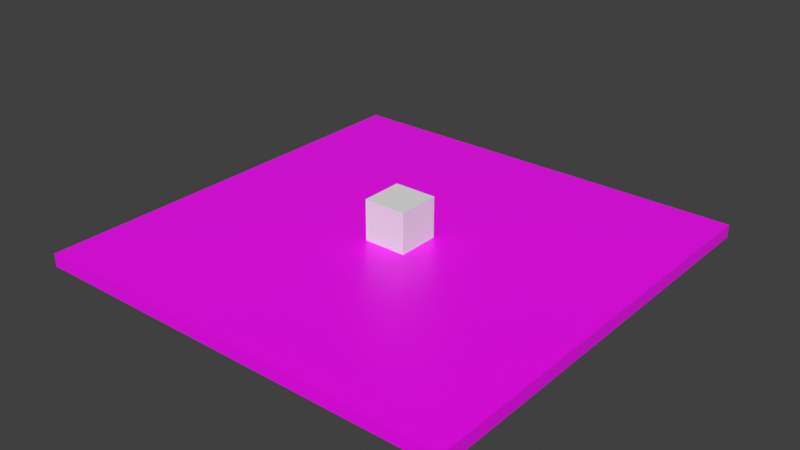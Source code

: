 # Source: PizzaPlace.blend  (saved by Blender 3.3.6; exported with 4.5.12 LTS)
import bpy
from mathutils import Matrix  # noqa: F401  (used for matrix-valued properties, if any)

bpy.ops.wm.read_factory_settings(use_empty=True)
scene = bpy.context.scene
scene.name = 'Scene'

# ---- collections
col_collection = bpy.data.collections.new('Collection'); scene.collection.children.link(col_collection)

# ---- images (referenced by path relative to the original .blend; pixels are not part of the script)
import os
ASSET_DIR = os.environ.get("B2B_ASSET_DIR", "")  # directory of the original .blend (textures are referenced by path, not embedded)
HERE = os.path.dirname(os.path.abspath(__file__))  # packed textures are extracted next to this script under _unpacked/

def load_image(name, relpath, width, height, colorspace="sRGB"):
    """Load a texture the original file referenced (path relative to the .blend, or extracted next to this script)."""
    p = next((c for c in (os.path.join(HERE, relpath), os.path.join(ASSET_DIR, relpath)) if relpath and os.path.exists(c)), "")
    if p:
        img = bpy.data.images.load(p, check_existing=True)
        img.name = name
    else:  # same state as the original file: an image datablock whose file is absent (Cycles renders it pink)
        img = bpy.data.images.new(name, width, height)
        img.source = "FILE"
        img.filepath = "//" + (relpath or name)
    img.colorspace_settings.name = colorspace
    return img
img_imphenziapalette01_256_gradient_png = load_image('ImphenziaPalette01-256-Gradient.png', 'ImphenziaPalette01-256-Gradient.png', 1024, 1024, 'sRGB')

# ---- materials (node trees are filled in below, after node groups)
mat_material = bpy.data.materials.new('Material')
mat_material.alpha_threshold = 0.0
mat_material.use_transparent_shadow = False
mat_material.line_color = (0.0, 0.0, 0.0, 1.0)

# ---- material node trees
mat_material.use_nodes = True; mat_material.node_tree.nodes.clear()
_N = mat_material.node_tree.nodes; _L = mat_material.node_tree.links
n0 = _N.new('ShaderNodeOutputMaterial'); n0.name = 'Material Output'; n0.location = (300, 300)
n1 = _N.new('ShaderNodeBsdfPrincipled'); n1.name = 'Principled BSDF'; n1.location = (10, 300)
n1.distribution = 'GGX'
n1.subsurface_method = 'BURLEY'
n1.inputs[2].default_value = 0.4
n1.inputs[3].default_value = 1.45
n1.inputs[27].default_value = (0.0, 0.0, 0.0, 1.0)
n1.inputs[28].default_value = 1.0
n2 = _N.new('ShaderNodeTexImage'); n2.name = 'Image Texture'; n2.location = (-322, 176)
n2.image = img_imphenziapalette01_256_gradient_png
n2.interpolation = 'Closest'
_L.new(n1.outputs[0], n0.inputs[0])
_L.new(n2.outputs[0], n1.inputs[0])
n0.is_active_output = True

# ---- world
world_world = bpy.data.worlds.new('World'); scene.world = world_world
world_world.use_nodes = True; world_world.node_tree.nodes.clear()
_N = world_world.node_tree.nodes; _L = world_world.node_tree.links
n0 = _N.new('ShaderNodeOutputWorld'); n0.name = 'World Output'; n0.location = (300, 300)
n1 = _N.new('ShaderNodeBackground'); n1.name = 'Background'; n1.location = (10, 300)
n1.inputs[0].default_value = (0.05088, 0.05088, 0.05088, 1.0)
_L.new(n1.outputs[0], n0.inputs[0])
n0.is_active_output = True
world_world.color = (0.05088, 0.05088, 0.05088)
world_world.use_sun_shadow = False
world_world.sun_shadow_jitter_overblur = 0.0

# ---- meshes
me_cube = bpy.data.meshes.new('Cube')
me_cube.from_pydata([(10.0, 10.0, 0.3), (10.0, 10.0, -0.3), (10.0, -10.0, 0.3), (10.0, -10.0, -0.3), (-10.0, 10.0, 0.3), (-10.0, 10.0, -0.3), (-10.0, -10.0, 0.3), (-10.0, -10.0, -0.3)], [], [(0, 4, 6, 2), (3, 2, 6, 7), (7, 6, 4, 5), (5, 1, 3, 7), (1, 0, 2, 3), (5, 4, 0, 1)])
_uv = me_cube.uv_layers.new(name='UVMap')
_uv.uv.foreach_set('vector', [0.8284, 0.8094, 0.8284, 0.8094, 0.8284, 0.8094, 0.8284, 0.8094, 0.8284, 0.8094, 0.8284, 0.8094, 0.8284, 0.8094, 0.8284, 0.8094, 0.8284, 0.8094, 0.8284, 0.8094, 0.8284, 0.8094, 0.8284, 0.8094, 0.8284, 0.8094, 0.8284, 0.8094, 0.8284, 0.8094, 0.8284, 0.8094, 0.8284, 0.8094, 0.8284, 0.8094, 0.8284, 0.8094, 0.8284, 0.8094, 0.8284, 0.8094, 0.8284, 0.8094, 0.8284, 0.8094, 0.8284, 0.8094])
me_cube.materials.append(mat_material)
me_cube.use_remesh_preserve_volume = False
me_cube.use_remesh_preserve_attributes = False
me_cube.use_mirror_vertex_groups = False
me_cube.update()
me_cube_001 = bpy.data.meshes.new('Cube.001')
me_cube_001.from_pydata([(-1.0, -1.0, 0.2), (-1.0, -1.0, 2.2), (-1.0, 1.0, 0.2), (-1.0, 1.0, 2.2), (1.0, -1.0, 0.2), (1.0, -1.0, 2.2), (1.0, 1.0, 0.2), (1.0, 1.0, 2.2)], [], [(0, 1, 3, 2), (2, 3, 7, 6), (6, 7, 5, 4), (4, 5, 1, 0), (2, 6, 4, 0), (7, 3, 1, 5)])
_uv = me_cube_001.uv_layers.new(name='UVMap')
_uv.uv.foreach_set('vector', [0.375, 0.0, 0.625, 0.0, 0.625, 0.25, 0.375, 0.25, 0.375, 0.25, 0.625, 0.25, 0.625, 0.5, 0.375, 0.5, 0.375, 0.5, 0.625, 0.5, 0.625, 0.75, 0.375, 0.75, 0.375, 0.75, 0.625, 0.75, 0.625, 1.0, 0.375, 1.0, 0.125, 0.5, 0.375, 0.5, 0.375, 0.75, 0.125, 0.75, 0.625, 0.5, 0.875, 0.5, 0.875, 0.75, 0.625, 0.75])
me_cube_001.update()

# ---- objects
ob_cube = bpy.data.objects.new('Cube', me_cube)
ob_cube_001 = bpy.data.objects.new('Cube.001', me_cube_001)

# ---- transforms, parenting, visibility, modifiers, constraints
ob_cube.location = (0.0, 0.0, 0.0)
ob_cube.lock_rotations_4d = False
ob_cube.empty_display_type = 'ARROWS'
ob_cube.lineart.crease_threshold = 0.0
ob_cube_001.location = (0.0, 0.0, 0.0)

# ---- collection membership
col_collection.objects.link(ob_cube)
col_collection.objects.link(ob_cube_001)

# ---- scene / render settings (as saved in the file)
scene.frame_start = 1; scene.frame_end = 250; scene.frame_set(1)
scene.render.engine = 'BLENDER_EEVEE_NEXT'
scene.cycles.use_denoising = False
scene.cycles.samples = 128
scene.cycles.sampling_pattern = 'TABULATED_SOBOL'
scene.cycles.use_adaptive_sampling = False
scene.cycles.use_light_tree = False
scene.view_settings.view_transform = 'Standard'
bpy.context.view_layer.update()

# ---- added for rendering (the .blend has no active camera and no usable light): camera, sun
cam_auto = bpy.data.cameras.new('AutoCamera')
cam_auto.lens = 50.0
cam_auto.sensor_width = 36.0
cam_auto.clip_end = 1000.0
ob_auto_camera = bpy.data.objects.new('AutoCamera', cam_auto)
scene.collection.objects.link(ob_auto_camera)
ob_auto_camera.location = (26.2713, -31.5256, 21.9671)
ob_auto_camera.rotation_euler = (1.09748, -7.21219e-08, 0.694738)
scene.camera = ob_auto_camera
light_auto_sun = bpy.data.lights.new('AutoSun', 'SUN')
light_auto_sun.energy = 3.0
light_auto_sun.angle = 0.0523599
ob_auto_sun = bpy.data.objects.new('AutoSun', light_auto_sun)
scene.collection.objects.link(ob_auto_sun)
ob_auto_sun.rotation_euler = (0.872665, 0.174533, 0.523599)
bpy.context.view_layer.update()
